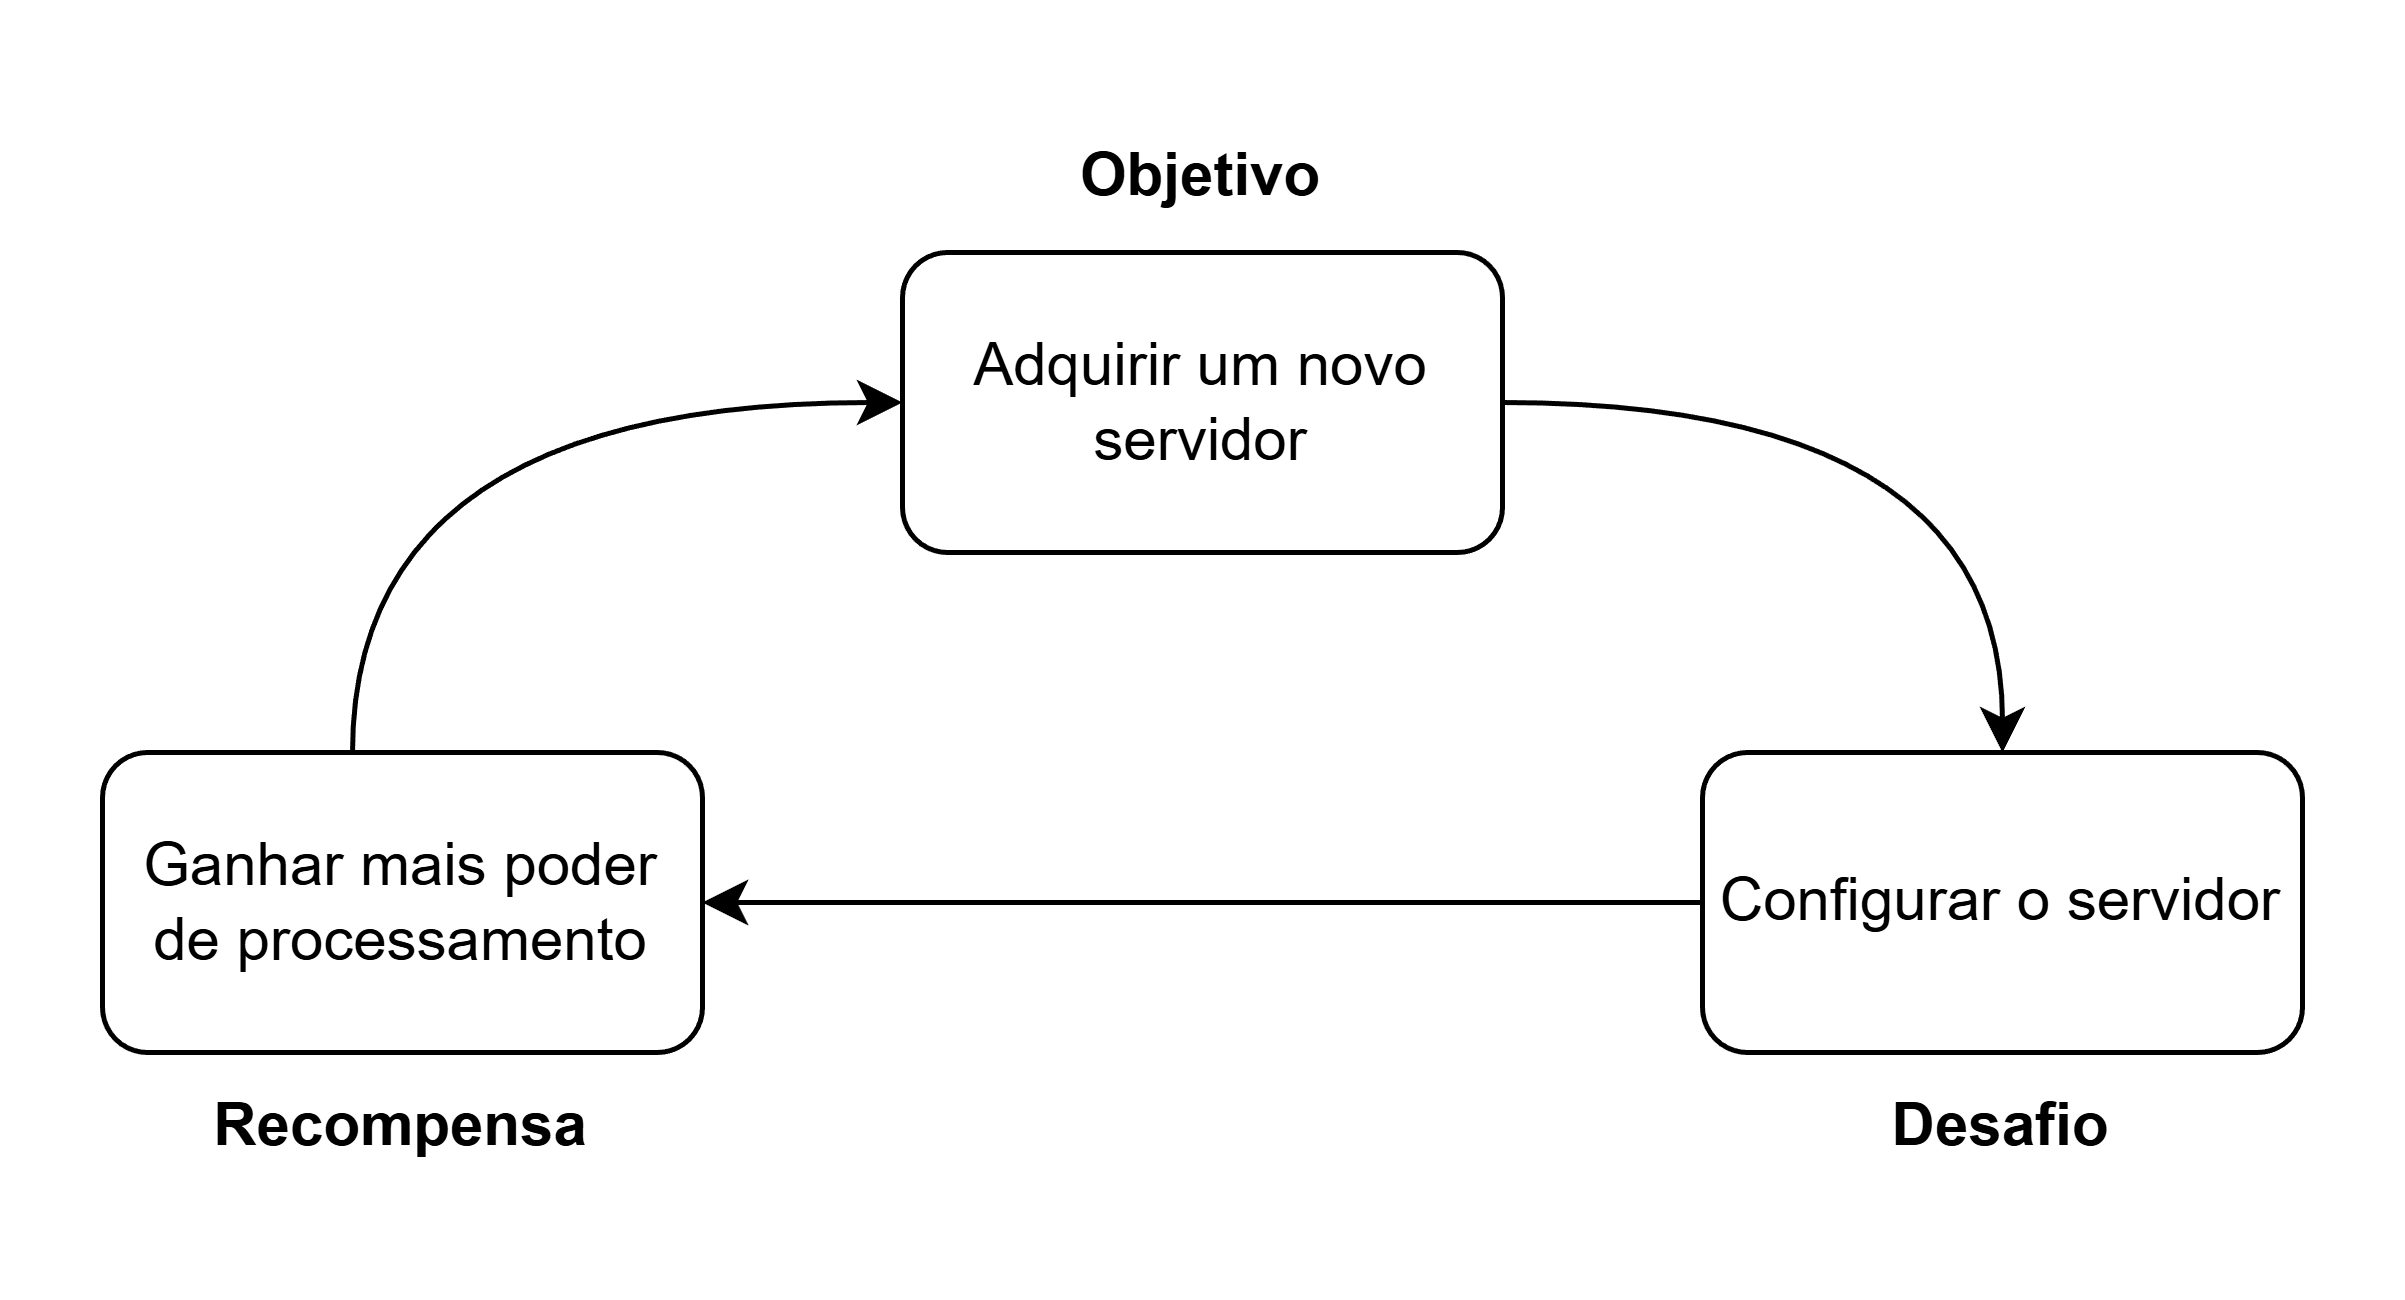

The diagram above was exported from draw.io. Its source (the exported page's mxGraphModel, read from the mxfile embedded in the PNG):
<mxGraphModel dx="566" dy="336" grid="1" gridSize="10" guides="1" tooltips="1" connect="1" arrows="1" fold="1" page="1" pageScale="1" pageWidth="827" pageHeight="1169" math="0" shadow="0">
  <root>
    <mxCell id="0" />
    <mxCell id="1" parent="0" />
    <mxCell id="sAKYDZpGtAE45BoJrXHn-4" edge="1" parent="1" source="sAKYDZpGtAE45BoJrXHn-1" style="edgeStyle=orthogonalEdgeStyle;rounded=0;orthogonalLoop=1;jettySize=auto;html=1;entryX=0.5;entryY=0;entryDx=0;entryDy=0;curved=1;" target="sAKYDZpGtAE45BoJrXHn-2">
      <mxGeometry relative="1" as="geometry" />
    </mxCell>
    <mxCell id="sAKYDZpGtAE45BoJrXHn-1" parent="1" style="rounded=1;whiteSpace=wrap;html=1;fillColor=none;" value="Adquirir um novo servidor" vertex="1">
      <mxGeometry height="60" width="120" x="240" y="340" as="geometry" />
    </mxCell>
    <mxCell id="sAKYDZpGtAE45BoJrXHn-9" edge="1" parent="1" source="sAKYDZpGtAE45BoJrXHn-2" style="edgeStyle=orthogonalEdgeStyle;rounded=0;orthogonalLoop=1;jettySize=auto;html=1;entryX=1;entryY=0.5;entryDx=0;entryDy=0;" target="sAKYDZpGtAE45BoJrXHn-3">
      <mxGeometry relative="1" as="geometry" />
    </mxCell>
    <mxCell id="sAKYDZpGtAE45BoJrXHn-2" parent="1" style="rounded=1;whiteSpace=wrap;html=1;fillColor=none;" value="Configurar o servidor" vertex="1">
      <mxGeometry height="60" width="120" x="400" y="440" as="geometry" />
    </mxCell>
    <mxCell id="sAKYDZpGtAE45BoJrXHn-7" edge="1" parent="1" source="sAKYDZpGtAE45BoJrXHn-3" style="edgeStyle=orthogonalEdgeStyle;rounded=0;orthogonalLoop=1;jettySize=auto;html=1;entryX=0;entryY=0.5;entryDx=0;entryDy=0;curved=1;" target="sAKYDZpGtAE45BoJrXHn-1">
      <mxGeometry relative="1" as="geometry">
        <Array as="points">
          <mxPoint x="130" y="370" />
        </Array>
      </mxGeometry>
    </mxCell>
    <mxCell id="sAKYDZpGtAE45BoJrXHn-3" parent="1" style="rounded=1;whiteSpace=wrap;html=1;fillColor=none;" value="Ganhar mais poder de processamento" vertex="1">
      <mxGeometry height="60" width="120" x="80" y="440" as="geometry" />
    </mxCell>
    <mxCell id="sAKYDZpGtAE45BoJrXHn-10" parent="1" style="text;html=1;whiteSpace=wrap;strokeColor=none;fillColor=none;align=center;verticalAlign=middle;rounded=0;fontStyle=1;fontColor=#000000;" value="Objetivo" vertex="1">
      <mxGeometry height="30" width="60" x="270" y="310" as="geometry" />
    </mxCell>
    <mxCell id="sAKYDZpGtAE45BoJrXHn-11" parent="1" style="text;html=1;whiteSpace=wrap;strokeColor=none;fillColor=none;align=center;verticalAlign=middle;rounded=0;fontStyle=1;fontColor=#000000;" value="Desafio" vertex="1">
      <mxGeometry height="30" width="60" x="430" y="500" as="geometry" />
    </mxCell>
    <mxCell id="sAKYDZpGtAE45BoJrXHn-12" parent="1" style="text;html=1;whiteSpace=wrap;strokeColor=none;fillColor=none;align=center;verticalAlign=middle;rounded=0;fontStyle=1;fontColor=#000000;" value="Recompensa" vertex="1">
      <mxGeometry height="30" width="70" x="105" y="500" as="geometry" />
    </mxCell>
  </root>
</mxGraphModel>